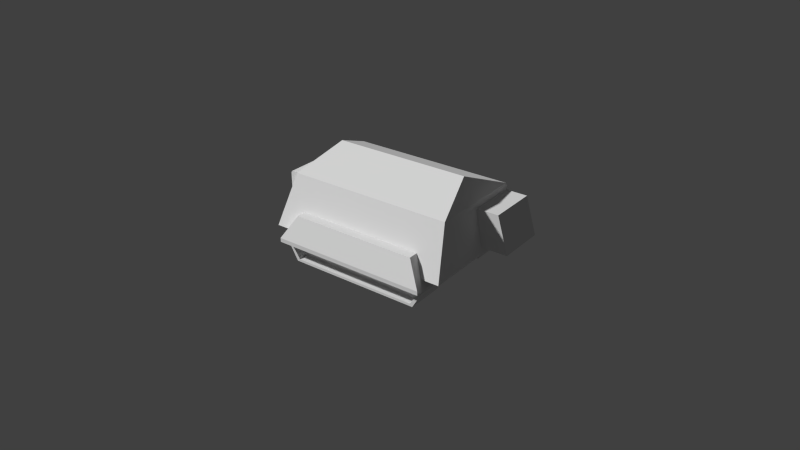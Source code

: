 # Source: euf_saving_vehicle.blend  (saved by Blender 2.63.0; exported with 4.5.12 LTS)
import bpy
from mathutils import Matrix  # noqa: F401  (used for matrix-valued properties, if any)

bpy.ops.wm.read_factory_settings(use_empty=True)
scene = bpy.context.scene
scene.name = 'Scene'

# ---- collections
col_collection_1 = bpy.data.collections.new('Collection 1'); scene.collection.children.link(col_collection_1)

# ---- world
world_world = bpy.data.worlds.new('World'); scene.world = world_world
world_world.color = (0.05088, 0.05088, 0.05088)
world_world.use_sun_shadow = False
world_world.sun_shadow_jitter_overblur = 0.0
world_world.cycles.sampling_method = 'MANUAL'
world_world.cycles.sample_map_resolution = 256

# ---- cameras
cam_camera = bpy.data.cameras.new('Camera')
cam_camera.clip_end = 100.0
cam_camera.lens = 35.0
cam_camera.sensor_width = 32.0
cam_camera.sensor_height = 18.0
cam_camera.dof.focus_distance = 0.0
cam_camera.dof.aperture_fstop = 128.0

# ---- meshes
me_cube_005 = bpy.data.meshes.new('Cube.005')
me_cube_005.from_pydata([(-1.654, 5.947, 0.04691), (-3.519, 5.947, 0.04691), (-1.654, 5.48, -0.7607), (-3.519, 5.48, -0.7607), (-1.654, -1.08, -0.7607), (-3.519, -1.08, -0.7607), (-1.654, -1.546, 0.04691), (-3.519, -1.546, 0.04691), (-1.654, -1.08, 0.8546), (-3.519, -1.08, 0.8546), (-1.654, 5.48, 0.8546), (-3.519, 5.48, 0.8546), (-3.519, 5.796, 0.04691), (-3.519, 5.349, -0.6404), (-3.519, -0.9482, -0.6404), (-3.519, -1.396, 0.04691), (-3.519, -0.9482, 0.7342), (-3.519, 5.349, 0.7342), (-3.061, 5.796, 0.04691), (-3.061, 5.349, -0.6404), (-3.061, -0.9482, -0.6404), (-3.061, -1.396, 0.04691), (-3.061, -0.9482, 0.7342), (-3.061, 5.349, 0.7342)], [], [(0, 2, 3, 1), (2, 4, 5, 3), (4, 6, 7, 5), (6, 8, 9, 7), (5, 14, 13, 3), (10, 0, 1, 11), (8, 10, 11, 9), (0, 10, 8, 6, 4, 2), (17, 23, 22, 16), (7, 15, 14, 5), (3, 13, 12, 1), (9, 16, 15, 7), (11, 17, 16, 9), (1, 12, 17, 11), (19, 20, 21, 22, 23, 18), (13, 19, 18, 12), (16, 22, 21, 15), (15, 21, 20, 14), (12, 18, 23, 17), (14, 20, 19, 13)])
me_cube_005.use_remesh_preserve_volume = False
me_cube_005.use_remesh_preserve_attributes = False
me_cube_005.use_mirror_vertex_groups = False
me_cube_005.update()
me_cube_004 = bpy.data.meshes.new('Cube.004')
me_cube_004.from_pydata([(-2.068, -1.0, -1.0), (-2.068, 1.0, -1.0), (2.068, 1.0, -1.0), (2.068, -1.0, -1.0), (-2.068, -1.0, 1.0), (-2.068, 1.0, 1.0), (2.068, 1.0, 1.0), (2.068, -1.0, 1.0), (-1.688, -1.0, -0.7012), (1.688, -1.0, -0.7012), (-1.688, -1.0, 0.7012), (1.688, -1.0, 0.7012), (-1.688, -1.435, -0.7012), (1.688, -1.435, -0.7012), (-1.688, -1.435, 0.7012), (1.688, -1.435, 0.7012)], [], [(4, 5, 1, 0), (5, 6, 2, 1), (6, 7, 3, 2), (7, 4, 10, 11), (0, 1, 2, 3), (7, 6, 5, 4), (12, 14, 10, 8), (8, 10, 4, 0), (0, 3, 9, 8), (11, 9, 3, 7), (15, 14, 12, 13), (15, 13, 9, 11), (11, 10, 14, 15), (8, 9, 13, 12)])
me_cube_004.use_remesh_preserve_volume = False
me_cube_004.use_remesh_preserve_attributes = False
me_cube_004.use_mirror_vertex_groups = False
me_cube_004.update()
me_cube_003 = bpy.data.meshes.new('Cube.003')
me_cube_003.from_pydata([(-2.657, -1.0, -1.0), (-2.657, 1.745, -1.0), (0.05536, 1.745, -1.0), (0.05536, -1.0, -1.0), (-2.657, -1.0, 1.0), (-2.657, 1.135, 1.0), (0.05536, 1.135, 1.0), (0.05536, -1.0, 1.0)], [], [(4, 5, 1, 0), (5, 6, 2, 1), (6, 7, 3, 2), (7, 4, 0, 3), (0, 1, 2, 3), (7, 6, 5, 4)])
me_cube_003.use_remesh_preserve_volume = False
me_cube_003.use_remesh_preserve_attributes = False
me_cube_003.use_mirror_vertex_groups = False
me_cube_003.update()
me_cube_001 = bpy.data.meshes.new('Cube.001')
me_cube_001.from_pydata([(1.654, 5.947, 0.04691), (3.519, 5.947, 0.04691), (1.654, 5.48, -0.7607), (3.519, 5.48, -0.7607), (1.654, -1.08, -0.7607), (3.519, -1.08, -0.7607), (1.654, -1.546, 0.04691), (3.519, -1.546, 0.04691), (1.654, -1.08, 0.8546), (3.519, -1.08, 0.8546), (1.654, 5.48, 0.8546), (3.519, 5.48, 0.8546), (3.519, 5.796, 0.04691), (3.519, 5.349, -0.6404), (3.519, -0.9482, -0.6404), (3.519, -1.396, 0.04691), (3.519, -0.9482, 0.7342), (3.519, 5.349, 0.7342), (3.061, 5.796, 0.04691), (3.061, 5.349, -0.6404), (3.061, -0.9482, -0.6404), (3.061, -1.396, 0.04691), (3.061, -0.9482, 0.7342), (3.061, 5.349, 0.7342)], [], [(0, 1, 3, 2), (2, 3, 5, 4), (4, 5, 7, 6), (6, 7, 9, 8), (5, 3, 13, 14), (10, 11, 1, 0), (8, 9, 11, 10), (0, 2, 4, 6, 8, 10), (17, 16, 22, 23), (7, 5, 14, 15), (3, 1, 12, 13), (9, 7, 15, 16), (11, 9, 16, 17), (1, 11, 17, 12), (19, 18, 23, 22, 21, 20), (13, 12, 18, 19), (16, 15, 21, 22), (15, 14, 20, 21), (12, 17, 23, 18), (14, 13, 19, 20)])
me_cube_001.use_remesh_preserve_volume = False
me_cube_001.use_remesh_preserve_attributes = False
me_cube_001.use_mirror_vertex_groups = False
me_cube_001.update()
me_cube = bpy.data.meshes.new('Cube')
me_cube.from_pydata([(0.4154, -1.136, -0.06931), (0.4154, 1.135, -0.06931), (1.165, 1.135, -0.06931), (1.165, -1.136, -0.06931), (0.4154, -0.9245, 0.2684), (0.4154, 0.9233, 0.2684), (1.029, 0.9233, 0.2684), (1.029, -0.9245, 0.2684), (0.4154, -1.136, -0.1286), (0.4154, 1.135, -0.1286), (1.165, 1.135, -0.1286), (1.165, -1.136, -0.1286), (-0.4154, -1.136, -0.06931), (-0.4154, 1.135, -0.06931), (-1.165, 1.135, -0.06931), (-1.165, -1.136, -0.06931), (-0.4154, -0.9245, 0.2684), (-0.4154, 0.9233, 0.2684), (-1.029, 0.9233, 0.2684), (-1.029, -0.9245, 0.2684), (-0.4154, -1.136, -0.1286), (-0.4154, 1.135, -0.1286), (-1.165, 1.135, -0.1286), (-1.165, -1.136, -0.1286)], [], [(4, 5, 1, 0), (6, 7, 3, 2), (7, 4, 0, 3), (8, 11, 3, 0), (7, 6, 5, 4), (8, 9, 10, 11), (5, 6, 2, 10, 9, 1), (11, 10, 2, 3), (9, 8, 0, 1), (16, 12, 13, 17), (18, 14, 15, 19), (19, 15, 12, 16), (20, 12, 15, 23), (19, 16, 17, 18), (20, 23, 22, 21), (17, 13, 21, 22, 14, 18), (23, 15, 14, 22), (21, 13, 12, 20)])
_uv = me_cube.uv_layers.new(name='UV coord')
_uv.uv.foreach_set('vector', [0.0, 0.0, 0.0, 0.0, 0.0, 0.0, 0.0, 0.0, 0.0, 0.0, 0.0, 0.0, 0.0, 0.0, 0.0, 0.0, 0.0, 0.0, 0.0, 0.0, 0.0, 0.0, 0.0, 0.0, 0.0, 0.0, 0.0, 0.0, 0.0, 0.0, 0.0, 0.0, 0.0, 0.0, 0.0, 0.0, 0.0, 0.0, 0.0, 0.0, 0.0, 0.0, 0.0, 0.0, 0.0, 0.0, 0.0, 0.0, 0.0, 0.0, 0.0, 0.0, 0.0, 0.0, 0.0, 0.0, 0.0, 0.0, 0.0, 0.0, 0.0, 0.0, 0.0, 0.0, 0.0, 0.0, 0.0, 0.0, 0.0, 0.0, 0.0, 0.0, 0.0, 0.0, 0.0, 0.0, 0.0, 0.0, 0.0, 0.0, 0.0, 0.0, 0.0, 0.0, 0.8664, 0.3356, 0.9841, 0.2671, 0.9841, 1.002, 0.8664, 0.9332, 0.0, 0.0, 0.0, 0.0, 0.0, 0.0, 0.0, 0.0, 0.0, 0.0, 0.0, 0.0, 0.0, 0.0, 0.0, 0.0, 0.8664, 0.9332, 0.6678, 0.9332, 0.6678, 0.3356, 0.8664, 0.3356, 0.0, 0.0, 0.0, 0.0, 0.0, 0.0, 0.0, 0.0, 0.0, 0.0, 0.0, 0.0, 0.0, 0.0, 0.0, 0.0, 0.0, 0.0, 0.0, 0.0, 0.1892, 0.4542, 0.1841, 0.3723, 0.8108, 0.3725, 0.8159, 0.4544, 0.0, 0.0, 0.0, 0.0, 0.0, 0.0, 0.0, 0.0])
me_cube.use_remesh_preserve_volume = False
me_cube.use_remesh_preserve_attributes = False
me_cube.use_mirror_vertex_groups = False
me_cube.update()
me_cylinder = bpy.data.meshes.new('Cylinder')
me_cylinder.from_pydata([(-1.0, -1.638e-07, -1.328), (-0.7071, -0.7071, -1.203), (0.7071, -0.7071, 1.203), (-8.742e-08, -1.0, -1.0), (-8.742e-08, -1.0, 1.0), (0.7071, -0.7071, -1.203), (-0.7071, -0.7071, 1.203), (1.0, -2.194e-07, -1.328), (-1.0, 3.667e-08, 1.328), (1.0, 2.98e-08, 1.328)], [], [(0, 1, 6, 8), (4, 6, 1, 3), (1, 0, 7, 5), (6, 4, 2), (1, 5, 3), (4, 3, 5, 2), (7, 9, 2, 5), (6, 2, 9, 8)])
_uv = me_cylinder.uv_layers.new(name='UVMap')
_uv.uv.foreach_set('vector', [0.002044, 0.3236, 0.1965, 0.3552, 0.1965, 0.9664, 0.002044, 0.9981, 0.3909, 0.9148, 0.1965, 0.9664, 0.1965, 0.3552, 0.3909, 0.4068, 0.08716, 0.1981, 0.009561, 0.007667, 0.5399, 0.007858, 0.4622, 0.1982, 0.4622, 0.1981, 0.2746, 0.2925, 0.08716, 0.1979, 0.08716, 0.1981, 0.4622, 0.1982, 0.2746, 0.2927, 0.3909, 0.9148, 0.3909, 0.4068, 0.1965, 0.3552, 0.1965, 0.9664, 0.002044, 0.3236, 0.002044, 0.9981, 0.1965, 0.9664, 0.1965, 0.3552, 0.4622, 0.1981, 0.08716, 0.1979, 0.009561, 0.007535, 0.5399, 0.007726])
me_cylinder.use_remesh_preserve_volume = False
me_cylinder.use_remesh_preserve_attributes = False
me_cylinder.use_mirror_vertex_groups = False
me_cylinder.update()

# ---- objects
ob_camera = bpy.data.objects.new('Camera', cam_camera)
ob_cube_004 = bpy.data.objects.new('Cube.004', me_cube_005)
ob_cube_003 = bpy.data.objects.new('Cube.003', me_cube_004)
ob_cube_002 = bpy.data.objects.new('Cube.002', me_cube_003)
ob_cube_001 = bpy.data.objects.new('Cube.001', me_cube_001)
ob_cube = bpy.data.objects.new('Cube', me_cube)
ob_cylinder = bpy.data.objects.new('Cylinder', me_cylinder)

# ---- transforms, parenting, visibility, modifiers, constraints
ob_camera.location = (5.924, 4.474, 4.148)
ob_camera.rotation_euler = (1.092, 2.086e-08, 2.218)
ob_camera.lineart.crease_threshold = 0.0
ob_cube_004.location = (-3.04e-17, -0.4522, 0.158)
ob_cube_004.scale = (0.2061, 0.2061, 0.2061)
ob_cube_004.lineart.crease_threshold = 0.0
ob_cube_003.location = (5.527e-17, -0.7716, 0.5438)
ob_cube_003.scale = (0.2046, 0.2046, 0.2046)
ob_cube_003.lineart.crease_threshold = 0.0
ob_cube_002.location = (0.0, 0.8628, 0.5438)
ob_cube_002.scale = (0.1837, 0.1837, 0.1837)
ob_cube_002.lineart.crease_threshold = 0.0
ob_cube_001.location = (-3.04e-17, -0.4522, 0.158)
ob_cube_001.scale = (0.2061, 0.2061, 0.2061)
ob_cube_001.lineart.crease_threshold = 0.0
ob_cube.location = (0.0, 0.0, 0.2949)
ob_cube.scale = (0.7, 0.7, 0.7)
ob_cube.lineart.crease_threshold = 0.0
ob_cylinder.location = (0.0, 0.0, 0.2949)
ob_cylinder.rotation_euler = (-1.571, -2.22e-16, 2.22e-16)
ob_cylinder.scale = (0.7, 0.7, 0.7)
ob_cylinder.lineart.crease_threshold = 0.0

# ---- collection membership
col_collection_1.objects.link(ob_camera)
col_collection_1.objects.link(ob_cube_004)
col_collection_1.objects.link(ob_cube_003)
col_collection_1.objects.link(ob_cube_002)
col_collection_1.objects.link(ob_cube_001)
col_collection_1.objects.link(ob_cube)
col_collection_1.objects.link(ob_cylinder)

# ---- scene / render settings (as saved in the file)
scene.camera = ob_camera
scene.frame_start = 1; scene.frame_end = 250; scene.frame_set(0)
scene.render.engine = 'BLENDER_EEVEE_NEXT'
scene.render.image_settings.color_mode = 'RGB'
scene.render.image_settings.compression = 90
scene.render.resolution_percentage = 50
scene.render.dither_intensity = 0.0
scene.render.bake_margin = 2
scene.render.bake_bias = 0.0
scene.cycles.use_denoising = False
scene.cycles.samples = 10
scene.cycles.sampling_pattern = 'TABULATED_SOBOL'
scene.cycles.light_sampling_threshold = 0.0
scene.cycles.use_adaptive_sampling = False
scene.cycles.use_light_tree = False
scene.cycles.blur_glossy = 0.0
scene.cycles.volume_bounces = 1
scene.cycles.pixel_filter_type = 'GAUSSIAN'
scene.cycles.sample_clamp_indirect = 0.0
scene.view_settings.view_transform = 'Standard'
bpy.context.view_layer.update()

# ---- added for rendering (the .blend has no usable light): sun
light_auto_sun = bpy.data.lights.new('AutoSun', 'SUN')
light_auto_sun.energy = 3.0
light_auto_sun.angle = 0.0523599
ob_auto_sun = bpy.data.objects.new('AutoSun', light_auto_sun)
scene.collection.objects.link(ob_auto_sun)
ob_auto_sun.rotation_euler = (0.872665, 0.174533, 0.523599)
bpy.context.view_layer.update()
